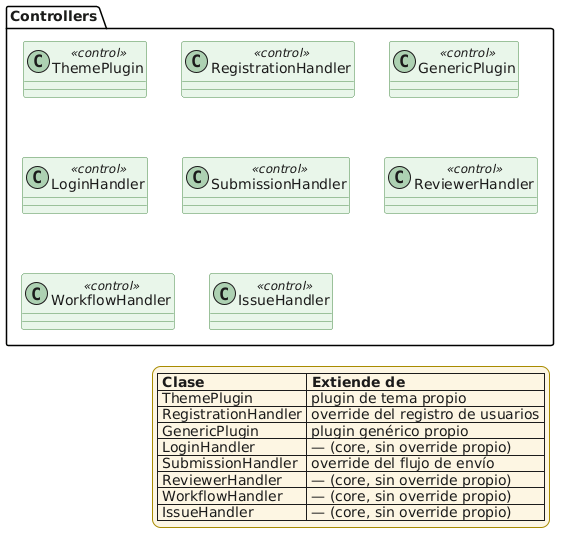

The diagram above was rendered by PlantUML. Its source (embedded in the PNG):
@startuml
skinparam shadowing false
skinparam defaultFontColor #1B1B1B
skinparam class {
  BackgroundColor #E9F6EA
  BorderColor #4C8C4A
  ArrowColor #4C8C4A
  FontColor #1B1B1B
}
skinparam legend {
  BackgroundColor #FDF6E3
  BorderColor #A88B00
}

package "Controllers" {
  class ThemePlugin <<control>>
  class RegistrationHandler <<control>>
  class GenericPlugin <<control>>
  class LoginHandler <<control>>
  class SubmissionHandler <<control>>
  class ReviewerHandler <<control>>
  class WorkflowHandler <<control>>
  class IssueHandler <<control>>
}

legend right
  |= Clase |= Extiende de |
  | ThemePlugin | plugin de tema propio |
  | RegistrationHandler | override del registro de usuarios |
  | GenericPlugin | plugin genérico propio |
  | LoginHandler | — (core, sin override propio) |
  | SubmissionHandler | override del flujo de envío |
  | ReviewerHandler | — (core, sin override propio) |
  | WorkflowHandler | — (core, sin override propio) |
  | IssueHandler | — (core, sin override propio) |
endlegend
@enduml